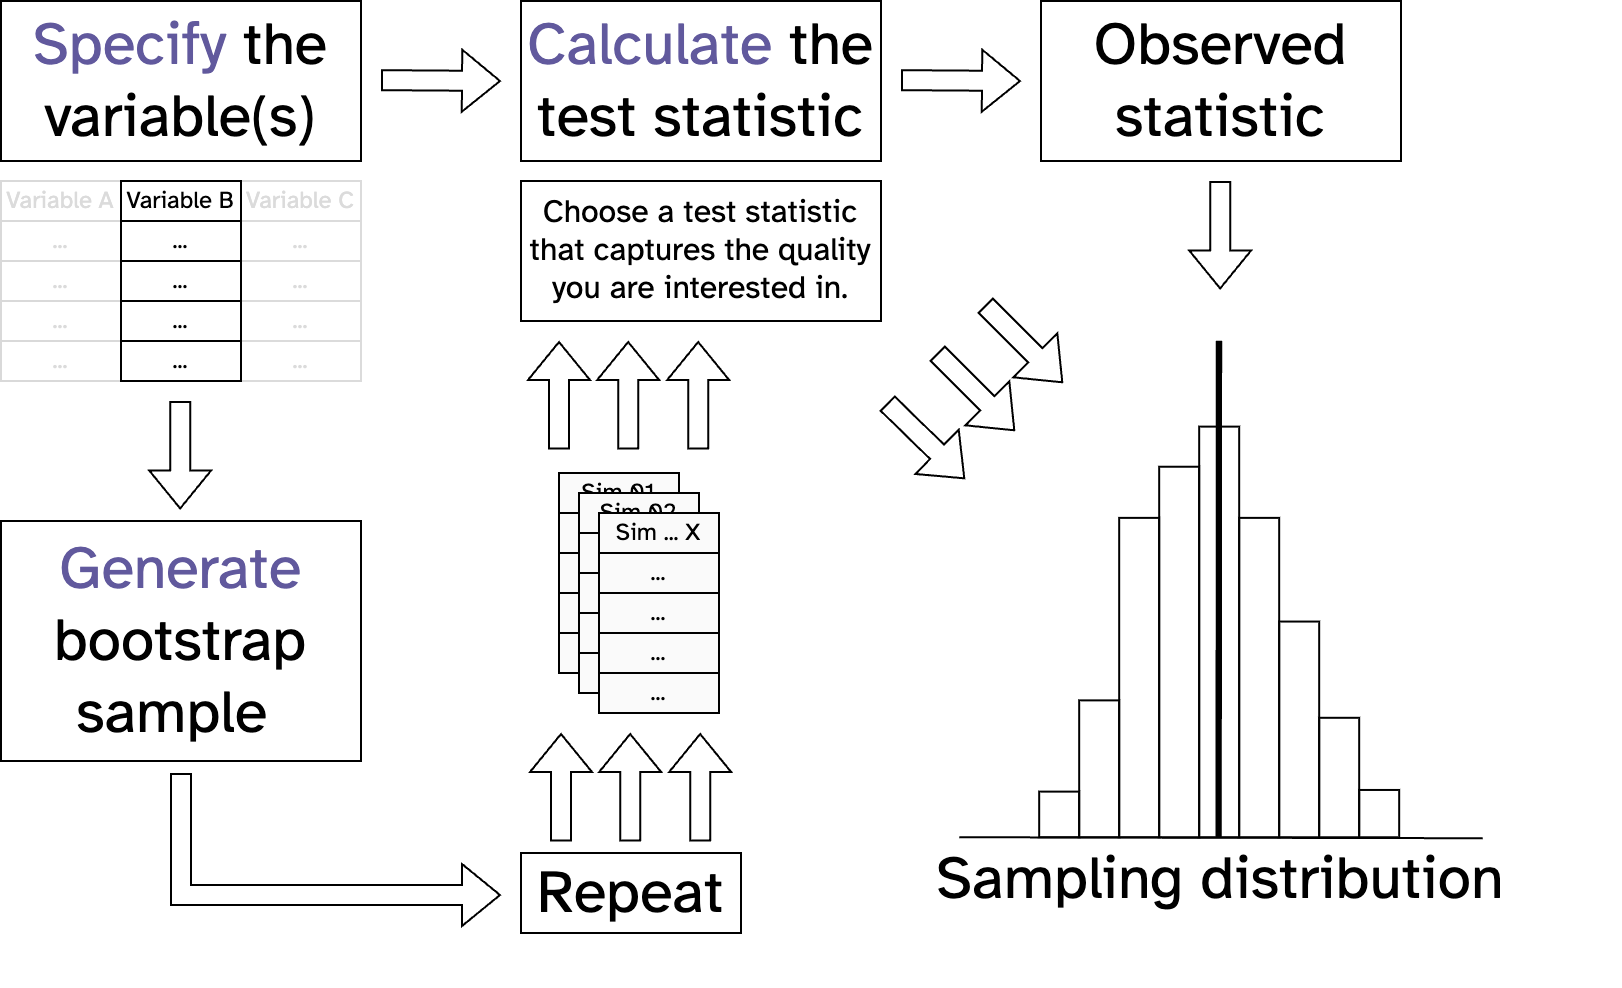

The diagram above was exported from draw.io. Its source (the exported page's mxGraphModel, read from the mxfile embedded in the PNG):
<mxGraphModel dx="1026" dy="744" grid="1" gridSize="10" guides="1" tooltips="1" connect="1" arrows="1" fold="1" page="1" pageScale="1" pageWidth="1200" pageHeight="1600" math="0" shadow="0" adaptiveColors="none">
  <root>
    <mxCell id="0" />
    <mxCell id="1" parent="0" />
    <mxCell id="3F3N1omfXcCWdrxHUmiw-1" value="&lt;font style=&quot;font-size: 30px;&quot; face=&quot;Atkinson Hyperlegible&quot;&gt;&lt;font style=&quot;color: rgb(97, 89, 157);&quot;&gt;Calculate&lt;/font&gt; the test statistic&lt;/font&gt;" style="rounded=0;whiteSpace=wrap;html=1;fillColor=none;strokeColor=#000000;fontColor=#000000;" parent="1" vertex="1">
      <mxGeometry x="320" y="120" width="180" height="80" as="geometry" />
    </mxCell>
    <mxCell id="3F3N1omfXcCWdrxHUmiw-2" value="&lt;font face=&quot;Atkinson Hyperlegible&quot; style=&quot;font-size: 16px;&quot;&gt;Choose a test statistic that captures the quality you are interested in.&lt;/font&gt;" style="rounded=0;whiteSpace=wrap;html=1;fillColor=none;strokeColor=#000000;fontColor=#000000;" parent="1" vertex="1">
      <mxGeometry x="320" y="210" width="180" height="70" as="geometry" />
    </mxCell>
    <mxCell id="3F3N1omfXcCWdrxHUmiw-3" value="" style="group;fontFamily=Atkinson Hyperlegible;fontColor=#000000;" parent="1" vertex="1" connectable="0">
      <mxGeometry x="60" y="210" width="180" height="100" as="geometry" />
    </mxCell>
    <mxCell id="3F3N1omfXcCWdrxHUmiw-4" value="" style="group;fillColor=#f5f5f5;fontColor=#000000;strokeColor=#DBDBDB;fontFamily=Atkinson Hyperlegible;" parent="3F3N1omfXcCWdrxHUmiw-3" vertex="1" connectable="0">
      <mxGeometry width="60" height="100" as="geometry" />
    </mxCell>
    <mxCell id="3F3N1omfXcCWdrxHUmiw-5" value="Variable A" style="rounded=0;whiteSpace=wrap;html=1;strokeColor=light-dark(#d9d9d9, #ededed);fontColor=#DBDBDB;fontFamily=Atkinson Hyperlegible;" parent="3F3N1omfXcCWdrxHUmiw-4" vertex="1">
      <mxGeometry width="60" height="20" as="geometry" />
    </mxCell>
    <mxCell id="3F3N1omfXcCWdrxHUmiw-6" value="..." style="rounded=0;whiteSpace=wrap;html=1;strokeColor=light-dark(#d9d9d9, #ededed);fontColor=#DBDBDB;fontFamily=Atkinson Hyperlegible;" parent="3F3N1omfXcCWdrxHUmiw-4" vertex="1">
      <mxGeometry y="20" width="60" height="20" as="geometry" />
    </mxCell>
    <mxCell id="3F3N1omfXcCWdrxHUmiw-7" value="..." style="rounded=0;whiteSpace=wrap;html=1;strokeColor=light-dark(#d9d9d9, #ededed);fontColor=#DBDBDB;fontFamily=Atkinson Hyperlegible;" parent="3F3N1omfXcCWdrxHUmiw-4" vertex="1">
      <mxGeometry y="40" width="60" height="20" as="geometry" />
    </mxCell>
    <mxCell id="3F3N1omfXcCWdrxHUmiw-8" value="..." style="rounded=0;whiteSpace=wrap;html=1;strokeColor=light-dark(#d9d9d9, #ededed);fontColor=#DBDBDB;fontFamily=Atkinson Hyperlegible;" parent="3F3N1omfXcCWdrxHUmiw-4" vertex="1">
      <mxGeometry y="60" width="60" height="20" as="geometry" />
    </mxCell>
    <mxCell id="3F3N1omfXcCWdrxHUmiw-9" value="..." style="rounded=0;whiteSpace=wrap;html=1;strokeColor=light-dark(#d9d9d9, #ededed);fontColor=#DBDBDB;fontFamily=Atkinson Hyperlegible;" parent="3F3N1omfXcCWdrxHUmiw-4" vertex="1">
      <mxGeometry y="80" width="60" height="20" as="geometry" />
    </mxCell>
    <mxCell id="3F3N1omfXcCWdrxHUmiw-10" value="" style="group;fontFamily=Atkinson Hyperlegible;fontColor=#000000;" parent="3F3N1omfXcCWdrxHUmiw-3" vertex="1" connectable="0">
      <mxGeometry x="120" width="60" height="100" as="geometry" />
    </mxCell>
    <mxCell id="3F3N1omfXcCWdrxHUmiw-11" value="Variable C" style="rounded=0;whiteSpace=wrap;html=1;fontColor=#DBDBDB;strokeColor=#DBDBDB;fontFamily=Atkinson Hyperlegible;" parent="3F3N1omfXcCWdrxHUmiw-10" vertex="1">
      <mxGeometry width="60" height="20" as="geometry" />
    </mxCell>
    <mxCell id="3F3N1omfXcCWdrxHUmiw-12" value="..." style="rounded=0;whiteSpace=wrap;html=1;fontColor=#DBDBDB;strokeColor=#DBDBDB;fontFamily=Atkinson Hyperlegible;" parent="3F3N1omfXcCWdrxHUmiw-10" vertex="1">
      <mxGeometry y="20" width="60" height="20" as="geometry" />
    </mxCell>
    <mxCell id="3F3N1omfXcCWdrxHUmiw-13" value="..." style="rounded=0;whiteSpace=wrap;html=1;fontColor=#DBDBDB;strokeColor=#DBDBDB;fontFamily=Atkinson Hyperlegible;" parent="3F3N1omfXcCWdrxHUmiw-10" vertex="1">
      <mxGeometry y="40" width="60" height="20" as="geometry" />
    </mxCell>
    <mxCell id="3F3N1omfXcCWdrxHUmiw-14" value="..." style="rounded=0;whiteSpace=wrap;html=1;fontColor=#DBDBDB;strokeColor=#DBDBDB;fontFamily=Atkinson Hyperlegible;" parent="3F3N1omfXcCWdrxHUmiw-10" vertex="1">
      <mxGeometry y="60" width="60" height="20" as="geometry" />
    </mxCell>
    <mxCell id="3F3N1omfXcCWdrxHUmiw-15" value="..." style="rounded=0;whiteSpace=wrap;html=1;fontColor=#DBDBDB;strokeColor=#DBDBDB;fontFamily=Atkinson Hyperlegible;" parent="3F3N1omfXcCWdrxHUmiw-10" vertex="1">
      <mxGeometry y="80" width="60" height="20" as="geometry" />
    </mxCell>
    <mxCell id="3F3N1omfXcCWdrxHUmiw-16" value="" style="group;fontFamily=Atkinson Hyperlegible;fontColor=#000000;" parent="3F3N1omfXcCWdrxHUmiw-3" vertex="1" connectable="0">
      <mxGeometry x="60" width="60" height="100" as="geometry" />
    </mxCell>
    <mxCell id="3F3N1omfXcCWdrxHUmiw-17" value="Variable B" style="rounded=0;whiteSpace=wrap;html=1;fontFamily=Atkinson Hyperlegible;fontColor=#000000;" parent="3F3N1omfXcCWdrxHUmiw-16" vertex="1">
      <mxGeometry width="60" height="20" as="geometry" />
    </mxCell>
    <mxCell id="3F3N1omfXcCWdrxHUmiw-18" value="..." style="rounded=0;whiteSpace=wrap;html=1;fontFamily=Atkinson Hyperlegible;fontColor=#000000;" parent="3F3N1omfXcCWdrxHUmiw-16" vertex="1">
      <mxGeometry y="20" width="60" height="20" as="geometry" />
    </mxCell>
    <mxCell id="3F3N1omfXcCWdrxHUmiw-19" value="..." style="rounded=0;whiteSpace=wrap;html=1;fontFamily=Atkinson Hyperlegible;fontColor=#000000;" parent="3F3N1omfXcCWdrxHUmiw-16" vertex="1">
      <mxGeometry y="40" width="60" height="20" as="geometry" />
    </mxCell>
    <mxCell id="3F3N1omfXcCWdrxHUmiw-20" value="..." style="rounded=0;whiteSpace=wrap;html=1;fontFamily=Atkinson Hyperlegible;fontColor=#000000;" parent="3F3N1omfXcCWdrxHUmiw-16" vertex="1">
      <mxGeometry y="60" width="60" height="20" as="geometry" />
    </mxCell>
    <mxCell id="3F3N1omfXcCWdrxHUmiw-21" value="..." style="rounded=0;whiteSpace=wrap;html=1;fontFamily=Atkinson Hyperlegible;fontColor=#000000;" parent="3F3N1omfXcCWdrxHUmiw-16" vertex="1">
      <mxGeometry y="80" width="60" height="20" as="geometry" />
    </mxCell>
    <mxCell id="3F3N1omfXcCWdrxHUmiw-22" value="&lt;font style=&quot;font-size: 30px;&quot; face=&quot;Atkinson Hyperlegible&quot;&gt;&lt;font style=&quot;color: rgb(97, 89, 157);&quot;&gt;Specify&lt;/font&gt; the variable(s)&lt;/font&gt;" style="rounded=0;whiteSpace=wrap;html=1;fillColor=none;strokeColor=#000000;fontColor=#000000;" parent="1" vertex="1">
      <mxGeometry x="60" y="120" width="180" height="80" as="geometry" />
    </mxCell>
    <mxCell id="3F3N1omfXcCWdrxHUmiw-47" value="" style="shape=flexArrow;endArrow=classic;html=1;rounded=0;fillColor=none;strokeColor=#000000;fontColor=#000000;" parent="1" edge="1">
      <mxGeometry width="50" height="50" relative="1" as="geometry">
        <mxPoint x="250" y="159.58" as="sourcePoint" />
        <mxPoint x="310" y="160" as="targetPoint" />
      </mxGeometry>
    </mxCell>
    <mxCell id="3F3N1omfXcCWdrxHUmiw-48" value="&lt;font face=&quot;Atkinson Hyperlegible&quot;&gt;&lt;span style=&quot;font-size: 30px;&quot;&gt;&lt;font style=&quot;&quot;&gt;&lt;font style=&quot;color: rgb(97, 89, 157);&quot;&gt;Generate&lt;/font&gt;&lt;br&gt;&lt;/font&gt;bootstrap sample&lt;/span&gt;&lt;/font&gt;&lt;font face=&quot;Atkinson Hyperlegible&quot;&gt;&lt;span style=&quot;font-size: 30px;&quot;&gt;&amp;nbsp;&lt;/span&gt;&lt;/font&gt;" style="rounded=0;whiteSpace=wrap;html=1;fillColor=none;strokeColor=#000000;fontColor=#000000;" parent="1" vertex="1">
      <mxGeometry x="60" y="380" width="180" height="120" as="geometry" />
    </mxCell>
    <mxCell id="3F3N1omfXcCWdrxHUmiw-49" value="" style="shape=flexArrow;endArrow=classic;html=1;rounded=0;fillColor=none;strokeColor=#000000;fontColor=#000000;" parent="1" edge="1">
      <mxGeometry width="50" height="50" relative="1" as="geometry">
        <mxPoint x="149.57999999999998" y="320" as="sourcePoint" />
        <mxPoint x="149.57999999999998" y="374.21000000000004" as="targetPoint" />
      </mxGeometry>
    </mxCell>
    <mxCell id="3F3N1omfXcCWdrxHUmiw-51" value="" style="shape=flexArrow;endArrow=classic;html=1;rounded=0;fillColor=none;exitX=0.5;exitY=1;exitDx=0;exitDy=0;strokeColor=#000000;fontColor=#000000;" parent="1" edge="1">
      <mxGeometry width="50" height="50" relative="1" as="geometry">
        <mxPoint x="150.00000000000023" y="506" as="sourcePoint" />
        <mxPoint x="310" y="567" as="targetPoint" />
        <Array as="points">
          <mxPoint x="150" y="567" />
        </Array>
      </mxGeometry>
    </mxCell>
    <mxCell id="3F3N1omfXcCWdrxHUmiw-61" value="" style="shape=flexArrow;endArrow=classic;html=1;rounded=0;fillColor=none;strokeColor=#000000;fontColor=#000000;" parent="1" edge="1">
      <mxGeometry width="50" height="50" relative="1" as="geometry">
        <mxPoint x="510" y="159.58" as="sourcePoint" />
        <mxPoint x="570" y="160" as="targetPoint" />
      </mxGeometry>
    </mxCell>
    <mxCell id="3F3N1omfXcCWdrxHUmiw-62" value="&lt;font face=&quot;Atkinson Hyperlegible&quot; style=&quot;&quot;&gt;&lt;span style=&quot;font-size: 30px;&quot;&gt;Observed statistic&lt;/span&gt;&lt;/font&gt;" style="rounded=0;whiteSpace=wrap;html=1;fillColor=none;strokeColor=#000000;fontColor=#000000;" parent="1" vertex="1">
      <mxGeometry x="580" y="120" width="180" height="80" as="geometry" />
    </mxCell>
    <mxCell id="3F3N1omfXcCWdrxHUmiw-67" value="" style="shape=flexArrow;endArrow=classic;html=1;rounded=0;fillColor=none;strokeColor=#000000;fontColor=#000000;" parent="1" edge="1">
      <mxGeometry width="50" height="50" relative="1" as="geometry">
        <mxPoint x="669.5799999999999" y="210" as="sourcePoint" />
        <mxPoint x="669.5799999999999" y="264.21000000000004" as="targetPoint" />
      </mxGeometry>
    </mxCell>
    <mxCell id="3F3N1omfXcCWdrxHUmiw-89" value="" style="group;fontColor=#000000;" parent="1" vertex="1" connectable="0">
      <mxGeometry x="530" y="330" width="340" height="279.86" as="geometry" />
    </mxCell>
    <mxCell id="3F3N1omfXcCWdrxHUmiw-90" value="&lt;font style=&quot;font-size: 30px;&quot; face=&quot;Atkinson Hyperlegible&quot;&gt;Sampling distribution&lt;/font&gt;" style="rounded=0;whiteSpace=wrap;html=1;strokeColor=none;fillColor=none;container=0;fontColor=#000000;" parent="3F3N1omfXcCWdrxHUmiw-89" vertex="1">
      <mxGeometry x="-20" y="174.4639264271419" width="320" height="108.3960735728581" as="geometry" />
    </mxCell>
    <mxCell id="3F3N1omfXcCWdrxHUmiw-91" value="" style="endArrow=none;html=1;rounded=0;exitX=0;exitY=1;exitDx=0;exitDy=0;fontColor=#000000;strokeColor=#000000;" parent="3F3N1omfXcCWdrxHUmiw-89" edge="1">
      <mxGeometry width="50" height="50" relative="1" as="geometry">
        <mxPoint x="9.09090909090909" y="208.12446392833323" as="sourcePoint" />
        <mxPoint x="270.90909090909093" y="208.61717335366436" as="targetPoint" />
      </mxGeometry>
    </mxCell>
    <mxCell id="3F3N1omfXcCWdrxHUmiw-92" value="" style="rounded=0;whiteSpace=wrap;html=1;fillColor=none;fontColor=#000000;strokeColor=#000000;" parent="3F3N1omfXcCWdrxHUmiw-89" vertex="1">
      <mxGeometry x="49.09090909090912" y="185.31299952518026" width="20" height="22.8125555027978" as="geometry" />
    </mxCell>
    <mxCell id="3F3N1omfXcCWdrxHUmiw-93" value="" style="rounded=0;whiteSpace=wrap;html=1;fillColor=none;fontColor=#000000;strokeColor=#000000;" parent="3F3N1omfXcCWdrxHUmiw-89" vertex="1">
      <mxGeometry x="69.09090909090912" y="139.68788851958462" width="20" height="68.4376665083934" as="geometry" />
    </mxCell>
    <mxCell id="3F3N1omfXcCWdrxHUmiw-94" value="" style="rounded=0;whiteSpace=wrap;html=1;fillColor=none;fontColor=#000000;strokeColor=#000000;" parent="3F3N1omfXcCWdrxHUmiw-89" vertex="1">
      <mxGeometry x="89.09090909090912" y="48.437666508393406" width="20" height="159.68788851958462" as="geometry" />
    </mxCell>
    <mxCell id="3F3N1omfXcCWdrxHUmiw-95" value="" style="rounded=0;whiteSpace=wrap;html=1;fillColor=none;fontColor=#000000;strokeColor=#000000;" parent="3F3N1omfXcCWdrxHUmiw-89" vertex="1">
      <mxGeometry x="109.09090909090912" y="22.865720003812065" width="20" height="185.26564185647575" as="geometry" />
    </mxCell>
    <mxCell id="3F3N1omfXcCWdrxHUmiw-96" value="" style="rounded=0;whiteSpace=wrap;html=1;fillColor=none;fontColor=#000000;strokeColor=#000000;" parent="3F3N1omfXcCWdrxHUmiw-89" vertex="1">
      <mxGeometry x="129.09090909090912" y="2.8125555027977995" width="20" height="205.31299952518026" as="geometry" />
    </mxCell>
    <mxCell id="3F3N1omfXcCWdrxHUmiw-97" value="" style="rounded=0;whiteSpace=wrap;html=1;fillColor=none;fontColor=#000000;strokeColor=#000000;" parent="3F3N1omfXcCWdrxHUmiw-89" vertex="1">
      <mxGeometry x="149.09090909090912" y="48.437666508393406" width="20" height="159.68788851958462" as="geometry" />
    </mxCell>
    <mxCell id="3F3N1omfXcCWdrxHUmiw-98" value="" style="rounded=0;whiteSpace=wrap;html=1;fillColor=none;fontColor=#000000;strokeColor=#000000;" parent="3F3N1omfXcCWdrxHUmiw-89" vertex="1">
      <mxGeometry x="169.09090909090912" y="100.2843835602066" width="20" height="107.84697830008123" as="geometry" />
    </mxCell>
    <mxCell id="3F3N1omfXcCWdrxHUmiw-99" value="" style="rounded=0;whiteSpace=wrap;html=1;fillColor=none;fontColor=#000000;strokeColor=#000000;" parent="3F3N1omfXcCWdrxHUmiw-89" vertex="1">
      <mxGeometry x="189.09090909090912" y="148.39813698428924" width="20" height="59.73322487599859" as="geometry" />
    </mxCell>
    <mxCell id="3F3N1omfXcCWdrxHUmiw-100" value="" style="rounded=0;whiteSpace=wrap;html=1;fillColor=none;fontColor=#000000;strokeColor=#000000;" parent="3F3N1omfXcCWdrxHUmiw-89" vertex="1">
      <mxGeometry x="209.09090909090912" y="184.4834520523512" width="20" height="23.647909807936617" as="geometry" />
    </mxCell>
    <mxCell id="3F3N1omfXcCWdrxHUmiw-82" value="" style="endArrow=none;html=1;rounded=0;strokeWidth=3.1496;fontColor=#000000;" parent="3F3N1omfXcCWdrxHUmiw-89" edge="1">
      <mxGeometry width="50" height="50" relative="1" as="geometry">
        <mxPoint x="138.82" y="208.13" as="sourcePoint" />
        <mxPoint x="139" y="-40.06999999999999" as="targetPoint" />
      </mxGeometry>
    </mxCell>
    <mxCell id="3F3N1omfXcCWdrxHUmiw-58" value="" style="shape=flexArrow;endArrow=classic;html=1;rounded=0;fillColor=none;strokeColor=#000000;fontColor=#000000;" parent="1" edge="1">
      <mxGeometry width="50" height="50" relative="1" as="geometry">
        <mxPoint x="339" y="344.21000000000004" as="sourcePoint" />
        <mxPoint x="339" y="290" as="targetPoint" />
      </mxGeometry>
    </mxCell>
    <mxCell id="3F3N1omfXcCWdrxHUmiw-59" value="" style="shape=flexArrow;endArrow=classic;html=1;rounded=0;fillColor=none;strokeColor=#000000;fontColor=#000000;" parent="1" edge="1">
      <mxGeometry width="50" height="50" relative="1" as="geometry">
        <mxPoint x="373.58" y="344.21000000000004" as="sourcePoint" />
        <mxPoint x="373.58" y="290" as="targetPoint" />
      </mxGeometry>
    </mxCell>
    <mxCell id="3F3N1omfXcCWdrxHUmiw-60" value="" style="shape=flexArrow;endArrow=classic;html=1;rounded=0;fillColor=none;strokeColor=#000000;fontColor=#000000;" parent="1" edge="1">
      <mxGeometry width="50" height="50" relative="1" as="geometry">
        <mxPoint x="408.58" y="344.21000000000004" as="sourcePoint" />
        <mxPoint x="408.58" y="290" as="targetPoint" />
      </mxGeometry>
    </mxCell>
    <mxCell id="3F3N1omfXcCWdrxHUmiw-64" value="" style="shape=flexArrow;endArrow=classic;html=1;rounded=0;fillColor=none;strokeColor=#000000;fontColor=#000000;" parent="1" edge="1">
      <mxGeometry width="50" height="50" relative="1" as="geometry">
        <mxPoint x="551.9949999999999" y="271.99500000000006" as="sourcePoint" />
        <mxPoint x="590.9949999999999" y="310.99500000000006" as="targetPoint" />
      </mxGeometry>
    </mxCell>
    <mxCell id="3F3N1omfXcCWdrxHUmiw-65" value="" style="shape=flexArrow;endArrow=classic;html=1;rounded=0;fillColor=none;strokeColor=#000000;fontColor=#000000;" parent="1" edge="1">
      <mxGeometry width="50" height="50" relative="1" as="geometry">
        <mxPoint x="527.9949999999999" y="295.99500000000006" as="sourcePoint" />
        <mxPoint x="566.9949999999999" y="334.99500000000006" as="targetPoint" />
      </mxGeometry>
    </mxCell>
    <mxCell id="3F3N1omfXcCWdrxHUmiw-66" value="" style="shape=flexArrow;endArrow=classic;html=1;rounded=0;fillColor=none;strokeColor=#000000;fontColor=#000000;" parent="1" edge="1">
      <mxGeometry width="50" height="50" relative="1" as="geometry">
        <mxPoint x="502.9949999999999" y="320.99500000000006" as="sourcePoint" />
        <mxPoint x="541.9949999999999" y="358.99500000000006" as="targetPoint" />
      </mxGeometry>
    </mxCell>
    <mxCell id="3F3N1omfXcCWdrxHUmiw-53" value="&lt;font style=&quot;&quot;&gt;&lt;font style=&quot;font-size: 30px;&quot; face=&quot;Atkinson Hyperlegible&quot;&gt;Rep&lt;/font&gt;&lt;font style=&quot;font-size: 30px;&quot; face=&quot;Atkinson Hyperlegible&quot;&gt;eat&lt;/font&gt;&lt;/font&gt;" style="rounded=0;whiteSpace=wrap;html=1;fillColor=none;fontColor=#000000;" parent="1" vertex="1">
      <mxGeometry x="320" y="546" width="110" height="40" as="geometry" />
    </mxCell>
    <mxCell id="3F3N1omfXcCWdrxHUmiw-54" value="" style="shape=flexArrow;endArrow=classic;html=1;rounded=0;fillColor=none;strokeColor=#000000;fontColor=#000000;" parent="1" edge="1">
      <mxGeometry width="50" height="50" relative="1" as="geometry">
        <mxPoint x="340" y="540.21" as="sourcePoint" />
        <mxPoint x="340" y="486" as="targetPoint" />
      </mxGeometry>
    </mxCell>
    <mxCell id="3F3N1omfXcCWdrxHUmiw-55" value="" style="shape=flexArrow;endArrow=classic;html=1;rounded=0;fillColor=none;strokeColor=#000000;fontColor=#000000;" parent="1" edge="1">
      <mxGeometry width="50" height="50" relative="1" as="geometry">
        <mxPoint x="374.58" y="540.21" as="sourcePoint" />
        <mxPoint x="374.58" y="486" as="targetPoint" />
      </mxGeometry>
    </mxCell>
    <mxCell id="3F3N1omfXcCWdrxHUmiw-56" value="" style="shape=flexArrow;endArrow=classic;html=1;rounded=0;fillColor=none;strokeColor=#000000;fontColor=#000000;" parent="1" edge="1">
      <mxGeometry width="50" height="50" relative="1" as="geometry">
        <mxPoint x="409.58" y="540.21" as="sourcePoint" />
        <mxPoint x="409.58" y="486" as="targetPoint" />
      </mxGeometry>
    </mxCell>
    <mxCell id="3F3N1omfXcCWdrxHUmiw-37" value="..." style="rounded=0;whiteSpace=wrap;html=1;fontFamily=Atkinson Hyperlegible;container=0;fontColor=#000000;" parent="1" vertex="1">
      <mxGeometry x="349" y="386" width="60" height="20" as="geometry" />
    </mxCell>
    <mxCell id="3F3N1omfXcCWdrxHUmiw-38" value="..." style="rounded=0;whiteSpace=wrap;html=1;fontFamily=Atkinson Hyperlegible;container=0;fontColor=#000000;" parent="1" vertex="1">
      <mxGeometry x="349" y="406" width="60" height="20" as="geometry" />
    </mxCell>
    <mxCell id="3F3N1omfXcCWdrxHUmiw-39" value="..." style="rounded=0;whiteSpace=wrap;html=1;fontFamily=Atkinson Hyperlegible;container=0;fontColor=#000000;" parent="1" vertex="1">
      <mxGeometry x="349" y="426" width="60" height="20" as="geometry" />
    </mxCell>
    <mxCell id="3F3N1omfXcCWdrxHUmiw-40" value="..." style="rounded=0;whiteSpace=wrap;html=1;fontFamily=Atkinson Hyperlegible;container=0;fontColor=#000000;" parent="1" vertex="1">
      <mxGeometry x="349" y="446" width="60" height="20" as="geometry" />
    </mxCell>
    <mxCell id="3F3N1omfXcCWdrxHUmiw-26" value="Sim 01" style="rounded=0;whiteSpace=wrap;html=1;fontFamily=Atkinson Hyperlegible;fillColor=#FAFAFA;strokeColor=#000000;fontColor=#000000;" parent="1" vertex="1">
      <mxGeometry x="339" y="356" width="60" height="20" as="geometry" />
    </mxCell>
    <mxCell id="3F3N1omfXcCWdrxHUmiw-27" value="..." style="rounded=0;whiteSpace=wrap;html=1;fontFamily=Atkinson Hyperlegible;fillColor=#FAFAFA;strokeColor=#000000;fontColor=#000000;" parent="1" vertex="1">
      <mxGeometry x="339" y="376" width="60" height="20" as="geometry" />
    </mxCell>
    <mxCell id="3F3N1omfXcCWdrxHUmiw-28" value="..." style="rounded=0;whiteSpace=wrap;html=1;fontFamily=Atkinson Hyperlegible;fillColor=#FAFAFA;strokeColor=#000000;fontColor=#000000;" parent="1" vertex="1">
      <mxGeometry x="339" y="396" width="60" height="20" as="geometry" />
    </mxCell>
    <mxCell id="3F3N1omfXcCWdrxHUmiw-29" value="..." style="rounded=0;whiteSpace=wrap;html=1;fontFamily=Atkinson Hyperlegible;fillColor=#FAFAFA;strokeColor=#000000;fontColor=#000000;" parent="1" vertex="1">
      <mxGeometry x="339" y="416" width="60" height="20" as="geometry" />
    </mxCell>
    <mxCell id="3F3N1omfXcCWdrxHUmiw-30" value="..." style="rounded=0;whiteSpace=wrap;html=1;fontFamily=Atkinson Hyperlegible;fillColor=#FAFAFA;strokeColor=#000000;fontColor=#000000;" parent="1" vertex="1">
      <mxGeometry x="339" y="436" width="60" height="20" as="geometry" />
    </mxCell>
    <mxCell id="3F3N1omfXcCWdrxHUmiw-32" value="Sim 02" style="rounded=0;whiteSpace=wrap;html=1;fontFamily=Atkinson Hyperlegible;fillColor=#FAFAFA;strokeColor=#000000;fontColor=#000000;" parent="1" vertex="1">
      <mxGeometry x="349" y="366" width="60" height="20" as="geometry" />
    </mxCell>
    <mxCell id="3F3N1omfXcCWdrxHUmiw-33" value="..." style="rounded=0;whiteSpace=wrap;html=1;fontFamily=Atkinson Hyperlegible;fillColor=#FAFAFA;strokeColor=#000000;fontColor=#000000;" parent="1" vertex="1">
      <mxGeometry x="349" y="386" width="60" height="20" as="geometry" />
    </mxCell>
    <mxCell id="3F3N1omfXcCWdrxHUmiw-34" value="..." style="rounded=0;whiteSpace=wrap;html=1;fontFamily=Atkinson Hyperlegible;fillColor=#FAFAFA;strokeColor=#000000;fontColor=#000000;" parent="1" vertex="1">
      <mxGeometry x="349" y="406" width="60" height="20" as="geometry" />
    </mxCell>
    <mxCell id="3F3N1omfXcCWdrxHUmiw-35" value="..." style="rounded=0;whiteSpace=wrap;html=1;fontFamily=Atkinson Hyperlegible;fillColor=#FAFAFA;strokeColor=#000000;fontColor=#000000;" parent="1" vertex="1">
      <mxGeometry x="349" y="426" width="60" height="20" as="geometry" />
    </mxCell>
    <mxCell id="3F3N1omfXcCWdrxHUmiw-36" value="..." style="rounded=0;whiteSpace=wrap;html=1;fontFamily=Atkinson Hyperlegible;fillColor=#FAFAFA;strokeColor=#000000;fontColor=#000000;" parent="1" vertex="1">
      <mxGeometry x="349" y="446" width="60" height="20" as="geometry" />
    </mxCell>
    <mxCell id="3F3N1omfXcCWdrxHUmiw-42" value="Sim ... X" style="rounded=0;whiteSpace=wrap;html=1;fontFamily=Atkinson Hyperlegible;fillColor=#FAFAFA;strokeColor=#000000;fontColor=#000000;" parent="1" vertex="1">
      <mxGeometry x="359" y="376" width="60" height="20" as="geometry" />
    </mxCell>
    <mxCell id="3F3N1omfXcCWdrxHUmiw-43" value="..." style="rounded=0;whiteSpace=wrap;html=1;fontFamily=Atkinson Hyperlegible;fillColor=#FAFAFA;strokeColor=#000000;fontColor=#000000;" parent="1" vertex="1">
      <mxGeometry x="359" y="396" width="60" height="20" as="geometry" />
    </mxCell>
    <mxCell id="3F3N1omfXcCWdrxHUmiw-44" value="..." style="rounded=0;whiteSpace=wrap;html=1;fontFamily=Atkinson Hyperlegible;fillColor=#FAFAFA;strokeColor=#000000;fontColor=#000000;" parent="1" vertex="1">
      <mxGeometry x="359" y="416" width="60" height="20" as="geometry" />
    </mxCell>
    <mxCell id="3F3N1omfXcCWdrxHUmiw-45" value="..." style="rounded=0;whiteSpace=wrap;html=1;fontFamily=Atkinson Hyperlegible;fillColor=#FAFAFA;strokeColor=#000000;fontColor=#000000;" parent="1" vertex="1">
      <mxGeometry x="359" y="436" width="60" height="20" as="geometry" />
    </mxCell>
    <mxCell id="3F3N1omfXcCWdrxHUmiw-46" value="..." style="rounded=0;whiteSpace=wrap;html=1;fontFamily=Atkinson Hyperlegible;fillColor=#FAFAFA;strokeColor=#000000;fontColor=#000000;" parent="1" vertex="1">
      <mxGeometry x="359" y="456" width="60" height="20" as="geometry" />
    </mxCell>
  </root>
</mxGraphModel>